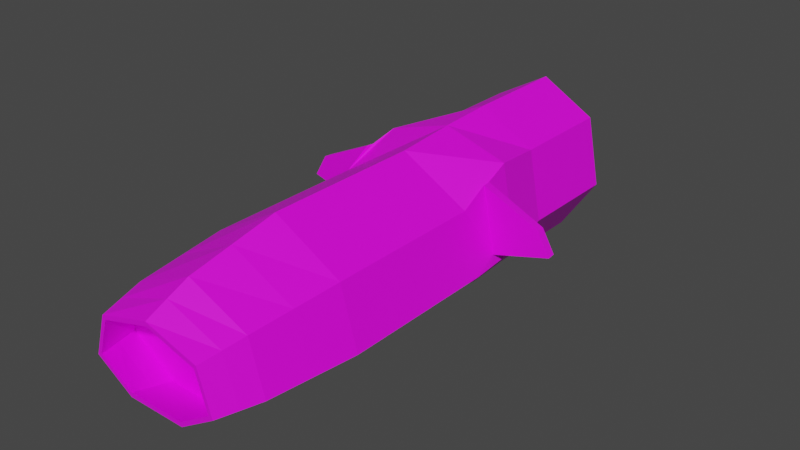 # Source: GlobberGun.blend  (saved by Blender 3.3.6; exported with 4.5.12 LTS)
import bpy
from mathutils import Matrix  # noqa: F401  (used for matrix-valued properties, if any)

bpy.ops.wm.read_factory_settings(use_empty=True)
scene = bpy.context.scene
scene.name = 'Scene'

# ---- collections
col_collection = bpy.data.collections.new('Collection'); scene.collection.children.link(col_collection)

# ---- images (referenced by path relative to the original .blend; pixels are not part of the script)
import os
ASSET_DIR = os.environ.get("B2B_ASSET_DIR", "")  # directory of the original .blend (textures are referenced by path, not embedded)
HERE = os.path.dirname(os.path.abspath(__file__))  # packed textures are extracted next to this script under _unpacked/

def load_image(name, relpath, width, height, colorspace="sRGB"):
    """Load a texture the original file referenced (path relative to the .blend, or extracted next to this script)."""
    p = next((c for c in (os.path.join(HERE, relpath), os.path.join(ASSET_DIR, relpath)) if relpath and os.path.exists(c)), "")
    if p:
        img = bpy.data.images.load(p, check_existing=True)
        img.name = name
    else:  # same state as the original file: an image datablock whose file is absent (Cycles renders it pink)
        img = bpy.data.images.new(name, width, height)
        img.source = "FILE"
        img.filepath = "//" + (relpath or name)
    img.colorspace_settings.name = colorspace
    return img
img_spore_launcher_noskin_png = load_image('spore_launcher_noskin.png', 'spore_launcher_noskin.png', 1024, 1024, 'sRGB')

# ---- materials (node trees are filled in below, after node groups)
mat_material_001 = bpy.data.materials.new('Material.001')
mat_material_001.use_transparent_shadow = False

# ---- material node trees
mat_material_001.use_nodes = True; mat_material_001.node_tree.nodes.clear()
_N = mat_material_001.node_tree.nodes; _L = mat_material_001.node_tree.links
n0 = _N.new('ShaderNodeBsdfPrincipled'); n0.name = 'Principled BSDF'; n0.location = (10, 300)
n0.distribution = 'GGX'
n0.subsurface_method = 'RANDOM_WALK_SKIN'
n0.inputs[3].default_value = 1.45
n0.inputs[27].default_value = (0.0, 0.0, 0.0, 1.0)
n0.inputs[28].default_value = 1.0
n1 = _N.new('ShaderNodeOutputMaterial'); n1.name = 'Material Output'; n1.location = (300, 300)
n2 = _N.new('ShaderNodeTexImage'); n2.name = 'Image Texture'; n2.location = (-280, 280)
n2.image = img_spore_launcher_noskin_png
_L.new(n0.outputs[0], n1.inputs[0])
_L.new(n2.outputs[0], n0.inputs[0])
n1.is_active_output = True

# ---- world
world_world = bpy.data.worlds.new('World'); scene.world = world_world
world_world.use_nodes = True; world_world.node_tree.nodes.clear()
_N = world_world.node_tree.nodes; _L = world_world.node_tree.links
n0 = _N.new('ShaderNodeOutputWorld'); n0.name = 'World Output'; n0.location = (300, 300)
n1 = _N.new('ShaderNodeBackground'); n1.name = 'Background'; n1.location = (10, 300)
n1.inputs[0].default_value = (0.05088, 0.05088, 0.05088, 1.0)
_L.new(n1.outputs[0], n0.inputs[0])
n0.is_active_output = True
world_world.color = (0.05088, 0.05088, 0.05088)
world_world.use_sun_shadow = False
world_world.sun_shadow_jitter_overblur = 0.0

# ---- meshes
me_cylinder = bpy.data.meshes.new('Cylinder')
me_cylinder.from_pydata([(-1.286e-09, 0.7239, 0.3813), (0.6145, 0.4691, 0.4382), (0.0, 0.7474, 0.0315), (0.0, 0.7474, 0.2581), (0.4992, 0.4653, 0.0315), (0.4992, 0.4653, 0.2581), (0.6225, -0.1686, 0.0315), (0.6225, -0.1686, 0.2581), (0.2771, -0.6769, 0.0315), (0.2771, -0.6769, 0.2581), (-0.2771, -0.6769, 0.0315), (-0.2771, -0.6769, 0.2581), (-0.6225, -0.1686, 0.0315), (-0.6225, -0.1686, 0.2581), (-0.4992, 0.4653, 0.0315), (-0.4992, 0.4653, 0.2581), (0.7278, -0.1134, 0.4382), (0.3246, -0.6567, 0.3813), (-0.3246, -0.6567, 0.3813), (-0.7278, -0.1134, 0.4382), (-0.6145, 0.4691, 0.4382), (-3.146e-08, 0.6811, 0.5133), (-0.6185, 0.4728, 0.4565), (-0.7328, -0.1147, 0.4565), (-0.3406, -0.5569, 0.5133), (0.3406, -0.5569, 0.5133), (0.7328, -0.1147, 0.4565), (0.6185, 0.4728, 0.4565), (-3.146e-08, 0.6811, 0.8522), (-0.6138, 0.3342, 0.8522), (-0.7654, -0.2069, 0.8522), (-0.3406, -0.5569, 0.8522), (0.3406, -0.5569, 0.8522), (0.7654, -0.2069, 0.8522), (0.6138, 0.3342, 0.8522), (-3.288e-08, 0.5168, 1.045), (-0.5493, 0.2739, 1.045), (-0.685, -0.1853, 1.045), (-0.3049, -0.4698, 1.045), (0.3049, -0.4698, 1.045), (0.685, -0.1853, 1.045), (0.5493, 0.2739, 1.045), (-3.682e-08, 0.3087, 1.136), (-0.4556, 0.177, 1.136), (-0.5584, -0.1448, 1.136), (-0.258, -0.338, 1.136), (0.258, -0.338, 1.136), (0.5584, -0.1448, 1.136), (0.4556, 0.177, 1.136), (-0.585, 0.5455, 0.3813), (-0.7294, -0.1972, 0.3813), (0.7294, -0.1972, 0.3813), (0.585, 0.5455, 0.3813), (-0.6138, 0.3342, 0.5133), (-0.7654, -0.2069, 0.5133), (0.7654, -0.2069, 0.5133), (0.6138, 0.3342, 0.5133), (-0.6145, 0.4691, 0.4382), (-0.7278, -0.1134, 0.4382), (0.7278, -0.1134, 0.4382), (0.6145, 0.4691, 0.4382), (-0.6185, 0.4728, 0.4565), (-0.7328, -0.1147, 0.4565), (0.7328, -0.1147, 0.4565), (0.6185, 0.4728, 0.4565), (-1.128, 0.2247, 0.434), (-1.242, 0.0243, 0.434), (-1.132, 0.2285, 0.4523), (-1.247, 0.02297, 0.4523), (1.242, 0.0243, 0.434), (1.128, 0.2247, 0.434), (1.247, 0.02297, 0.4523), (1.132, 0.2285, 0.4523), (3.035e-09, 0.4438, -0.0441), (0.2969, 0.276, -0.0441), (0.3703, -0.101, -0.0441), (0.1648, -0.4034, -0.0441), (-0.1648, -0.4034, -0.0441), (-0.3703, -0.101, -0.0441), (-0.2969, 0.276, -0.0441), (-4.257e-09, -0.001878, -0.06211), (-3.631e-08, 0.3474, 1.136), (-0.4796, 0.2087, 1.136), (-0.5981, -0.1621, 1.136), (-0.2662, -0.3755, 1.136), (0.2662, -0.3755, 1.136), (0.5981, -0.1621, 1.136), (0.4796, 0.2087, 1.136), (-3.146e-08, 0.6811, 0.588), (-3.146e-08, 0.6811, 0.6727), (-3.146e-08, 0.6811, 0.7574), (0.6138, 0.3342, 0.7574), (0.6138, 0.3342, 0.6727), (0.6138, 0.3342, 0.588), (0.7654, -0.2069, 0.588), (0.7654, -0.2069, 0.6727), (0.7654, -0.2069, 0.7574), (0.3406, -0.5569, 0.7574), (0.3406, -0.5569, 0.6727), (0.3406, -0.5569, 0.588), (-0.3406, -0.5569, 0.588), (-0.3406, -0.5569, 0.6727), (-0.3406, -0.5569, 0.7574), (-0.7654, -0.2069, 0.7574), (-0.7654, -0.2069, 0.6727), (-0.7654, -0.2069, 0.588), (-0.6138, 0.3342, 0.588), (-0.6138, 0.3342, 0.6727), (-0.6138, 0.3342, 0.7574), (0.3221, -0.5119, 0.9521), (-0.3221, -0.5119, 0.9521), (-0.7238, -0.1957, 0.9521), (-0.5805, 0.3031, 0.9521), (-3.22e-08, 0.5961, 0.9521), (0.5805, 0.3031, 0.9521), (0.7238, -0.1957, 0.9521), (-0.5145, 0.2413, 1.091), (-3.459e-08, 0.4321, 1.091), (0.5145, 0.2413, 1.091), (0.6416, -0.1737, 1.091), (0.2855, -0.4227, 1.091), (-0.2855, -0.4227, 1.091), (-0.6416, -0.1737, 1.091), (0.5025, 0.2255, 1.091), (-3.485e-08, 0.4128, 1.091), (0.6217, -0.165, 1.091), (0.2814, -0.4039, 1.091), (-0.2814, -0.4039, 1.091), (-0.6217, -0.165, 1.091), (-0.5025, 0.2255, 1.091), (0.8613, -0.08027, 0.4554), (0.9898, -0.04586, 0.4544), (1.118, -0.01144, 0.4534), (1.004, 0.2896, 0.4534), (0.8755, 0.3507, 0.4544), (0.747, 0.4117, 0.4554), (0.743, 0.408, 0.4371), (0.8715, 0.3469, 0.4361), (1.0, 0.2858, 0.435), (1.113, -0.01011, 0.435), (0.9848, -0.04452, 0.4361), (0.8563, -0.07894, 0.4371), (-0.8613, -0.08027, 0.4554), (-0.9898, -0.04586, 0.4544), (-1.118, -0.01144, 0.4534), (-1.113, -0.01011, 0.435), (-0.9848, -0.04452, 0.4361), (-0.8563, -0.07894, 0.4371), (-0.743, 0.408, 0.4371), (-0.8715, 0.3469, 0.4361), (-1.0, 0.2858, 0.435), (-1.004, 0.2896, 0.4534), (-0.8755, 0.3507, 0.4544), (-0.747, 0.4117, 0.4554)], [], [(19, 23, 62, 58), (3, 15, 49, 0), (2, 3, 5, 4), (0, 49, 53, 21), (9, 7, 51, 17), (4, 5, 7, 6), (18, 17, 25, 24), (5, 3, 0, 52), (6, 7, 9, 8), (26, 16, 59, 63), (15, 13, 50, 49), (8, 9, 11, 10), (91, 90, 28, 34), (7, 5, 52, 51), (10, 11, 13, 12), (13, 11, 18, 50), (52, 0, 21, 56), (12, 13, 15, 14), (17, 51, 55, 25), (11, 9, 17, 18), (14, 15, 3, 2), (14, 2, 73, 79), (50, 18, 24, 54), (110, 109, 39, 38), (97, 96, 33, 32), (103, 102, 31, 30), (90, 108, 29, 28), (96, 91, 34, 33), (102, 97, 32, 31), (108, 103, 30, 29), (117, 116, 82, 81), (112, 111, 37, 36), (114, 113, 35, 41), (109, 115, 40, 39), (111, 110, 38, 37), (113, 112, 36, 35), (115, 114, 41, 40), (35, 41, 40, 39, 38, 37, 36), (119, 118, 87, 86), (121, 120, 85, 84), (116, 122, 83, 82), (118, 117, 81, 87), (120, 119, 86, 85), (122, 121, 84, 83), (19, 20, 49, 50), (1, 16, 51, 52), (22, 23, 54, 53), (26, 27, 56, 55), (27, 1, 52, 56), (23, 19, 50, 54), (20, 22, 53, 49), (16, 26, 55, 51), (133, 132, 71, 72), (145, 144, 68, 66), (27, 26, 63, 64), (16, 1, 60, 59), (22, 20, 57, 61), (1, 27, 64, 60), (23, 22, 61, 62), (20, 19, 58, 57), (65, 66, 68, 67), (151, 150, 65, 67), (144, 151, 67, 68), (150, 145, 66, 65), (69, 70, 72, 71), (139, 138, 70, 69), (138, 133, 72, 70), (132, 139, 69, 71), (79, 73, 80), (4, 6, 75, 74), (12, 14, 79, 78), (6, 8, 76, 75), (8, 10, 77, 76), (10, 12, 78, 77), (2, 4, 74, 73), (77, 78, 80), (75, 76, 80), (73, 74, 80), (78, 79, 80), (76, 77, 80), (74, 75, 80), (124, 35, 41, 123), (43, 42, 81, 82), (44, 43, 82, 83), (45, 44, 83, 84), (46, 45, 84, 85), (47, 46, 85, 86), (48, 47, 86, 87), (42, 48, 87, 81), (125, 47, 48, 123), (126, 46, 47, 125), (127, 45, 46, 126), (128, 44, 45, 127), (129, 43, 44, 128), (124, 42, 43, 129), (53, 54, 105, 106), (106, 105, 104, 107), (107, 104, 103, 108), (24, 25, 99, 100), (100, 99, 98, 101), (101, 98, 97, 102), (55, 56, 93, 94), (94, 93, 92, 95), (95, 92, 91, 96), (21, 53, 106, 88), (88, 106, 107, 89), (89, 107, 108, 90), (54, 24, 100, 105), (105, 100, 101, 104), (104, 101, 102, 103), (25, 55, 94, 99), (99, 94, 95, 98), (98, 95, 96, 97), (56, 21, 88, 93), (93, 88, 89, 92), (92, 89, 90, 91), (33, 34, 114, 115), (28, 29, 112, 113), (30, 31, 110, 111), (32, 33, 115, 109), (34, 28, 113, 114), (29, 30, 111, 112), (31, 32, 109, 110), (37, 38, 121, 122), (39, 40, 119, 120), (41, 35, 117, 118), (36, 37, 122, 116), (38, 39, 120, 121), (40, 41, 118, 119), (35, 36, 116, 117), (35, 124, 129, 36), (36, 129, 128, 37), (37, 128, 127, 38), (38, 127, 126, 39), (39, 126, 125, 40), (40, 125, 123, 41), (42, 124, 123, 48), (63, 59, 141, 130), (130, 141, 140, 131), (131, 140, 139, 132), (60, 64, 135, 136), (136, 135, 134, 137), (137, 134, 133, 138), (59, 60, 136, 141), (141, 136, 137, 140), (140, 137, 138, 139), (64, 63, 130, 135), (135, 130, 131, 134), (134, 131, 132, 133), (57, 58, 147, 148), (148, 147, 146, 149), (149, 146, 145, 150), (62, 61, 153, 142), (142, 153, 152, 143), (143, 152, 151, 144), (61, 57, 148, 153), (153, 148, 149, 152), (152, 149, 150, 151), (58, 62, 142, 147), (147, 142, 143, 146), (146, 143, 144, 145)])
_uv = me_cylinder.uv_layers.new(name='UVMap')
_uv.uv.foreach_set('vector', [0.3112, 0.7832, 0.3126, 0.8104, 0.2871, 0.8353, 0.3067, 0.8181, 0.5038, 0.9949, 0.6279, 0.8829, 0.6051, 0.8426, 0.4612, 0.9962, 0.5599, 0.9936, 0.5038, 0.9949, 0.6273, 0.885, 0.6471, 0.9322, 0.4612, 0.9962, 0.6051, 0.8426, 0.5084, 0.7766, 0.3988, 0.9975, 0.8226, 0.806, 0.6464, 0.6032, 0.5327, 0.5636, 0.7799, 0.8121, 0.8426, 0.5486, 0.7167, 0.4849, 0.6464, 0.6032, 0.752, 0.6343, 0.4159, 0.7674, 0.4171, 0.9183, 0.3673, 0.9414, 0.3662, 0.7438, 0.6273, 0.885, 0.5038, 0.9949, 0.4612, 0.9962, 0.6074, 0.8461, 0.752, 0.6343, 0.6464, 0.6032, 0.8226, 0.806, 0.8652, 0.7805, 0.3154, 0.1876, 0.3149, 0.1949, 0.3099, 0.1808, 0.2977, 0.1693, 0.7439, 0.4956, 0.6548, 0.6065, 0.5392, 0.5686, 0.6248, 0.435, 0.5048, 0.8847, 0.4473, 0.9, 0.4466, 0.7859, 0.505, 0.8011, 0.3024, 0.7641, 0.2725, 0.9987, 0.1961, 0.9996, 0.2008, 0.8259, 0.6464, 0.6032, 0.7167, 0.4849, 0.6128, 0.4531, 0.5327, 0.5636, 0.8726, 0.7789, 0.8295, 0.8047, 0.6548, 0.6065, 0.7599, 0.6362, 0.6548, 0.6065, 0.8295, 0.8047, 0.7859, 0.8111, 0.5392, 0.5686, 0.6074, 0.8461, 0.4612, 0.9962, 0.3988, 0.9975, 0.5099, 0.7722, 0.7599, 0.6362, 0.6548, 0.6065, 0.7439, 0.4956, 0.8361, 0.5339, 0.7799, 0.8121, 0.5327, 0.5636, 0.4378, 0.5696, 0.7235, 0.8273, 0.4466, 0.7859, 0.4473, 0.9, 0.4171, 0.9183, 0.4159, 0.7674, 0.6497, 0.9329, 0.6279, 0.8829, 0.5038, 0.9949, 0.5599, 0.9936, 0.6497, 0.9329, 0.5599, 0.9936, 0.629, 0.99, 0.6616, 0.9541, 0.5392, 0.5686, 0.7859, 0.8111, 0.7282, 0.826, 0.4342, 0.5748, 0.114, 0.7073, 0.1165, 0.979, 0.03418, 0.9897, 0.03062, 0.6978, 0.6595, 0.8885, 0.3651, 0.6393, 0.3268, 0.6628, 0.6309, 0.919, 0.3628, 0.6424, 0.6625, 0.8862, 0.6338, 0.9165, 0.3242, 0.6657, 0.2725, 0.9987, 0.3023, 0.7635, 0.2009, 0.8316, 0.1961, 0.9996, 0.3651, 0.6393, 0.2097, 0.417, 0.1491, 0.428, 0.3268, 0.6628, 0.247, 0.724, 0.2485, 0.961, 0.1909, 0.9694, 0.1891, 0.7161, 0.2122, 0.4139, 0.3628, 0.6424, 0.3242, 0.6657, 0.1488, 0.4252, 0.751, 0.6735, 0.7831, 0.5187, 0.7931, 0.5303, 0.7692, 0.6735, 0.08683, 0.4501, 0.2761, 0.6928, 0.2214, 0.7195, 0.02999, 0.4751, 0.1528, 0.8656, 0.1508, 1.0, 0.127, 1.0, 0.131, 0.8683, 0.5961, 0.9592, 0.2794, 0.6898, 0.2255, 0.716, 0.5576, 1.004, 0.2761, 0.6928, 0.5995, 0.9569, 0.5621, 1.002, 0.2214, 0.7195, 0.1508, 1.0, 0.1511, 0.8645, 0.1274, 0.8693, 0.127, 1.0, 0.2794, 0.6898, 0.09023, 0.4524, 0.0361, 0.4769, 0.2255, 0.716, 0.9724, 0.2018, 0.9513, 0.2636, 0.9105, 0.2671, 0.8847, 0.2108, 0.8841, 0.1342, 0.909, 0.09488, 0.9501, 0.1256, 0.6507, 0.4096, 0.7232, 0.4042, 0.7296, 0.4203, 0.6452, 0.4277, 0.6187, 0.1648, 0.601, 0.3241, 0.586, 0.3294, 0.6059, 0.1487, 0.7675, 0.1727, 0.6978, 0.1168, 0.6974, 0.09391, 0.7784, 0.1627, 0.7831, 0.8283, 0.751, 0.6735, 0.7692, 0.6735, 0.7931, 0.8167, 0.601, 0.3241, 0.6507, 0.4096, 0.6452, 0.4277, 0.586, 0.3294, 0.6978, 0.1168, 0.6187, 0.1648, 0.6059, 0.1487, 0.6974, 0.09391, 0.4635, 0.5045, 0.494, 0.4305, 0.6248, 0.435, 0.5392, 0.5686, 0.4916, 0.443, 0.4379, 0.4932, 0.5327, 0.5636, 0.6128, 0.4531, 0.4613, 0.4056, 0.4125, 0.4903, 0.4342, 0.5748, 0.3932, 0.4069, 0.4241, 0.4893, 0.4347, 0.4084, 0.3808, 0.4102, 0.4378, 0.5696, 0.2749, 0.1787, 0.2817, 0.2119, 0.2526, 0.2711, 0.2102, 0.1647, 0.4125, 0.4903, 0.4635, 0.5045, 0.5392, 0.5686, 0.4342, 0.5748, 0.27, 0.7804, 0.2632, 0.8005, 0.1986, 0.8129, 0.2495, 0.7121, 0.4379, 0.4932, 0.4241, 0.4893, 0.4378, 0.5696, 0.5327, 0.5636, 0.8366, 0.7768, 0.6519, 0.7573, 0.574, 0.7933, 0.8227, 0.8188, 0.8502, 0.8595, 0.7141, 0.7681, 0.6963, 0.84, 0.7953, 0.8792, 0.2749, 0.1787, 0.3154, 0.1876, 0.2977, 0.1693, 0.2977, 0.1659, 0.3149, 0.1949, 0.2817, 0.2119, 0.282, 0.1801, 0.3099, 0.1808, 0.2632, 0.8005, 0.27, 0.7804, 0.2784, 0.7947, 0.2843, 0.8032, 0.2817, 0.2119, 0.2749, 0.1787, 0.2977, 0.1659, 0.282, 0.1801, 0.3126, 0.8104, 0.2632, 0.8005, 0.2843, 0.8032, 0.2871, 0.8353, 0.27, 0.7804, 0.3112, 0.7832, 0.3067, 0.8181, 0.2784, 0.7947, 0.7333, 0.6467, 0.7953, 0.8792, 0.6963, 0.84, 0.8882, 0.8305, 0.8582, 0.7421, 0.7269, 0.5815, 0.7333, 0.6467, 0.8882, 0.8305, 0.7141, 0.7681, 0.8582, 0.7421, 0.8882, 0.8305, 0.6963, 0.84, 0.7269, 0.5815, 0.8502, 0.8595, 0.7953, 0.8792, 0.7333, 0.6467, 0.698, 0.8597, 0.7315, 0.6796, 0.8227, 0.8188, 0.574, 0.7933, 0.7776, 0.8444, 0.7406, 0.6193, 0.7315, 0.6796, 0.698, 0.8597, 0.7406, 0.6193, 0.8366, 0.7768, 0.8227, 0.8188, 0.7315, 0.6796, 0.6519, 0.7573, 0.7776, 0.8444, 0.698, 0.8597, 0.574, 0.7933, 0.6616, 0.9541, 0.629, 0.99, 0.6857, 0.9896, 0.8426, 0.5486, 0.752, 0.6343, 0.8673, 0.6628, 0.9354, 0.6162, 0.7599, 0.6362, 0.8361, 0.5339, 0.9468, 0.6189, 0.8764, 0.6637, 0.752, 0.6343, 0.8652, 0.7805, 0.9146, 0.7415, 0.8673, 0.6628, 0.5048, 0.8847, 0.505, 0.8011, 0.5847, 0.8172, 0.5848, 0.8683, 0.8726, 0.7789, 0.7599, 0.6362, 0.8764, 0.6637, 0.9222, 0.7405, 0.5599, 0.9936, 0.6471, 0.9322, 0.6598, 0.9568, 0.629, 0.99, 0.9222, 0.7405, 0.8764, 0.6637, 0.9973, 0.6894, 0.8673, 0.6628, 0.9146, 0.7415, 0.9886, 0.6898, 0.629, 0.99, 0.6598, 0.9568, 0.6857, 0.9896, 0.8764, 0.6637, 0.9468, 0.6189, 0.9973, 0.6894, 0.5848, 0.8683, 0.5847, 0.8172, 0.6952, 0.8427, 0.9354, 0.6162, 0.8673, 0.6628, 0.9886, 0.6898, 0.7984, 0.3109, 0.8199, 0.3207, 0.7504, 0.476, 0.7404, 0.4516, 0.785, 0.154, 0.7765, 0.3009, 0.7702, 0.2982, 0.7784, 0.1627, 0.6995, 0.07606, 0.785, 0.154, 0.7784, 0.1627, 0.6974, 0.09391, 0.5991, 0.1388, 0.6995, 0.07606, 0.6974, 0.09391, 0.6059, 0.1487, 0.579, 0.3338, 0.5991, 0.1388, 0.6059, 0.1487, 0.586, 0.3294, 0.6426, 0.4435, 0.579, 0.3338, 0.586, 0.3294, 0.6452, 0.4277, 0.7322, 0.4318, 0.6426, 0.4435, 0.6452, 0.4277, 0.7296, 0.4203, 0.7765, 0.3009, 0.7322, 0.4318, 0.7296, 0.4203, 0.7702, 0.2982, 0.6352, 0.4752, 0.6426, 0.4435, 0.7322, 0.4318, 0.7404, 0.4516, 0.5613, 0.3423, 0.579, 0.3338, 0.6426, 0.4435, 0.6352, 0.4752, 0.5829, 0.1179, 0.5991, 0.1388, 0.579, 0.3338, 0.5613, 0.3423, 0.7012, 0.03794, 0.6995, 0.07606, 0.5991, 0.1388, 0.5829, 0.1179, 0.8001, 0.1382, 0.785, 0.154, 0.6995, 0.07606, 0.7012, 0.03794, 0.7984, 0.3109, 0.7765, 0.3009, 0.785, 0.154, 0.798, 0.1469, 0.3932, 0.4069, 0.4342, 0.5748, 0.4178, 0.5974, 0.3345, 0.4046, 0.3345, 0.4046, 0.4178, 0.5974, 0.3924, 0.6203, 0.2725, 0.4072, 0.2725, 0.4072, 0.3924, 0.6203, 0.3628, 0.6424, 0.2122, 0.4139, 0.3662, 0.7438, 0.3673, 0.9414, 0.3359, 0.9473, 0.3348, 0.7376, 0.3348, 0.7376, 0.3359, 0.9473, 0.2944, 0.9541, 0.2931, 0.7308, 0.2931, 0.7308, 0.2944, 0.9541, 0.2485, 0.961, 0.247, 0.724, 0.4378, 0.5696, 0.3808, 0.4102, 0.3256, 0.4079, 0.4205, 0.5932, 0.4205, 0.5932, 0.3256, 0.4079, 0.267, 0.4104, 0.3947, 0.6168, 0.3947, 0.6168, 0.267, 0.4104, 0.2097, 0.417, 0.3651, 0.6393, 0.3988, 0.9975, 0.5084, 0.7766, 0.4482, 0.7676, 0.3647, 0.998, 0.3647, 0.998, 0.4482, 0.7676, 0.3792, 0.7671, 0.322, 0.9984, 0.322, 0.9984, 0.3792, 0.7671, 0.3023, 0.7635, 0.2725, 0.9987, 0.4342, 0.5748, 0.7282, 0.826, 0.709, 0.8412, 0.4178, 0.5974, 0.4178, 0.5974, 0.709, 0.8412, 0.6863, 0.8623, 0.3924, 0.6203, 0.3924, 0.6203, 0.6863, 0.8623, 0.6625, 0.8862, 0.3628, 0.6424, 0.7235, 0.8273, 0.4378, 0.5696, 0.4205, 0.5932, 0.7051, 0.8429, 0.7051, 0.8429, 0.4205, 0.5932, 0.3947, 0.6168, 0.6829, 0.8644, 0.6829, 0.8644, 0.3947, 0.6168, 0.3651, 0.6393, 0.6595, 0.8885, 0.5099, 0.7722, 0.3988, 0.9975, 0.3647, 0.998, 0.4482, 0.7684, 0.4482, 0.7684, 0.3647, 0.998, 0.322, 0.9984, 0.3808, 0.7655, 0.3808, 0.7655, 0.322, 0.9984, 0.2725, 0.9987, 0.3024, 0.7641, 0.3268, 0.6628, 0.1491, 0.428, 0.09023, 0.4524, 0.2794, 0.6898, 0.1961, 0.9996, 0.2009, 0.8316, 0.1511, 0.8645, 0.1508, 1.0, 0.3242, 0.6657, 0.6338, 0.9165, 0.5995, 0.9569, 0.2761, 0.6928, 0.6309, 0.919, 0.3268, 0.6628, 0.2794, 0.6898, 0.5961, 0.9592, 0.2008, 0.8259, 0.1961, 0.9996, 0.1508, 1.0, 0.1528, 0.8656, 0.1488, 0.4252, 0.3242, 0.6657, 0.2761, 0.6928, 0.08683, 0.4501, 0.1891, 0.7161, 0.1909, 0.9694, 0.1165, 0.979, 0.114, 0.7073, 0.6971, 0.139, 0.6304, 0.1778, 0.6187, 0.1648, 0.6978, 0.1168, 0.6128, 0.32, 0.6552, 0.391, 0.6507, 0.4096, 0.601, 0.3241, 0.7732, 0.84, 0.7328, 0.6735, 0.751, 0.6735, 0.7831, 0.8283, 0.7596, 0.1795, 0.6971, 0.139, 0.6978, 0.1168, 0.7675, 0.1727, 0.6304, 0.1778, 0.6128, 0.32, 0.601, 0.3241, 0.6187, 0.1648, 0.6552, 0.391, 0.7184, 0.3926, 0.7232, 0.4042, 0.6507, 0.4096, 0.7328, 0.6735, 0.7732, 0.507, 0.7831, 0.5187, 0.751, 0.6735, 0.8199, 0.3207, 0.7984, 0.3109, 0.798, 0.1469, 0.8129, 0.1386, 0.8199, 0.1182, 0.8001, 0.1382, 0.7012, 0.03794, 0.7031, 0.0, 0.7031, 0.0, 0.7012, 0.03794, 0.5829, 0.1179, 0.5634, 0.0907, 0.5634, 0.0907, 0.5829, 0.1179, 0.5613, 0.3423, 0.5383, 0.3541, 0.5383, 0.3541, 0.5613, 0.3423, 0.6352, 0.4752, 0.628, 0.507, 0.628, 0.507, 0.6352, 0.4752, 0.7404, 0.4516, 0.7504, 0.476, 0.7765, 0.3009, 0.7984, 0.3109, 0.7404, 0.4516, 0.7322, 0.4318, 0.8855, 0.6491, 1.016, 0.7986, 0.9366, 0.8138, 0.8076, 0.6851, 0.8076, 0.6851, 0.9366, 0.8138, 0.8571, 0.8291, 0.7297, 0.7212, 0.7297, 0.7212, 0.8571, 0.8291, 0.7776, 0.8444, 0.6519, 0.7573, 0.768, 0.4386, 0.8784, 0.6508, 0.8645, 0.6928, 0.7589, 0.4989, 0.7589, 0.4989, 0.8645, 0.6928, 0.8505, 0.7348, 0.7497, 0.5591, 0.7497, 0.5591, 0.8505, 0.7348, 0.8366, 0.7768, 0.7406, 0.6193, 1.016, 0.7986, 0.768, 0.4386, 0.7589, 0.4989, 0.9366, 0.8138, 0.9366, 0.8138, 0.7589, 0.4989, 0.7497, 0.5591, 0.8571, 0.8291, 0.8571, 0.8291, 0.7497, 0.5591, 0.7406, 0.6193, 0.7776, 0.8444, 0.8784, 0.6508, 0.8855, 0.6491, 0.8076, 0.6851, 0.8645, 0.6928, 0.8645, 0.6928, 0.8076, 0.6851, 0.7297, 0.7212, 0.8505, 0.7348, 0.8505, 0.7348, 0.7297, 0.7212, 0.6519, 0.7573, 0.8366, 0.7768, 0.7077, 0.3859, 1.015, 0.8005, 0.9601, 0.8201, 0.7141, 0.4511, 0.7141, 0.4511, 0.9601, 0.8201, 0.9051, 0.8398, 0.7205, 0.5163, 0.7205, 0.5163, 0.9051, 0.8398, 0.8502, 0.8595, 0.7269, 0.5815, 0.7676, 0.5523, 0.7681, 0.4767, 0.7982, 0.5652, 0.7498, 0.6242, 0.7498, 0.6242, 0.7982, 0.5652, 0.8282, 0.6536, 0.7319, 0.6962, 0.7319, 0.6962, 0.8282, 0.6536, 0.8582, 0.7421, 0.7141, 0.7681, 0.7681, 0.4767, 0.7077, 0.3859, 0.7141, 0.4511, 0.7982, 0.5652, 0.7982, 0.5652, 0.7141, 0.4511, 0.7205, 0.5163, 0.8282, 0.6536, 0.8282, 0.6536, 0.7205, 0.5163, 0.7269, 0.5815, 0.8582, 0.7421, 1.015, 0.8005, 0.7676, 0.5523, 0.7498, 0.6242, 0.9601, 0.8201, 0.9601, 0.8201, 0.7498, 0.6242, 0.7319, 0.6962, 0.9051, 0.8398, 0.9051, 0.8398, 0.7319, 0.6962, 0.7141, 0.7681, 0.8502, 0.8595])
_ca = me_cylinder.color_attributes.new('Col', 'BYTE_COLOR', 'CORNER')
_ca.data.foreach_set('color', [1.0, 1.0, 1.0, 1.0, 1.0, 1.0, 1.0, 1.0, 1.0, 1.0, 1.0, 1.0, 1.0, 1.0, 1.0, 1.0, 1.0, 1.0, 1.0, 1.0, 1.0, 1.0, 1.0, 1.0, 1.0, 1.0, 1.0, 1.0, 1.0, 1.0, 1.0, 1.0, 1.0, 1.0, 1.0, 1.0, 1.0, 1.0, 1.0, 1.0, 1.0, 1.0, 1.0, 1.0, 1.0, 1.0, 1.0, 1.0, 1.0, 1.0, 1.0, 1.0, 1.0, 1.0, 1.0, 1.0, 1.0, 1.0, 1.0, 1.0, 1.0, 1.0, 1.0, 1.0, 1.0, 1.0, 1.0, 1.0, 1.0, 1.0, 1.0, 1.0, 1.0, 1.0, 1.0, 1.0, 1.0, 1.0, 1.0, 1.0, 1.0, 1.0, 1.0, 1.0, 1.0, 1.0, 1.0, 1.0, 1.0, 1.0, 1.0, 1.0, 1.0, 1.0, 1.0, 1.0, 1.0, 1.0, 1.0, 1.0, 1.0, 1.0, 1.0, 1.0, 1.0, 1.0, 1.0, 1.0, 1.0, 1.0, 1.0, 1.0, 1.0, 1.0, 1.0, 1.0, 1.0, 1.0, 1.0, 1.0, 1.0, 1.0, 1.0, 1.0, 1.0, 1.0, 1.0, 1.0, 1.0, 1.0, 1.0, 1.0, 1.0, 1.0, 1.0, 1.0, 1.0, 1.0, 1.0, 1.0, 1.0, 1.0, 1.0, 1.0, 1.0, 1.0, 1.0, 1.0, 1.0, 1.0, 1.0, 1.0, 1.0, 1.0, 1.0, 1.0, 1.0, 1.0, 1.0, 1.0, 1.0, 1.0, 1.0, 1.0, 1.0, 1.0, 1.0, 1.0, 1.0, 1.0, 1.0, 1.0, 1.0, 1.0, 1.0, 1.0, 1.0, 1.0, 1.0, 1.0, 1.0, 1.0, 1.0, 1.0, 1.0, 1.0, 1.0, 1.0, 1.0, 1.0, 1.0, 1.0, 1.0, 1.0, 1.0, 1.0, 1.0, 1.0, 1.0, 1.0, 1.0, 1.0, 1.0, 1.0, 1.0, 1.0, 1.0, 1.0, 1.0, 1.0, 1.0, 1.0, 1.0, 1.0, 1.0, 1.0, 1.0, 1.0, 1.0, 1.0, 1.0, 1.0, 1.0, 1.0, 1.0, 1.0, 1.0, 1.0, 1.0, 1.0, 1.0, 1.0, 1.0, 1.0, 1.0, 1.0, 1.0, 1.0, 1.0, 1.0, 1.0, 1.0, 1.0, 1.0, 1.0, 1.0, 1.0, 1.0, 1.0, 1.0, 1.0, 1.0, 1.0, 1.0, 1.0, 1.0, 1.0, 1.0, 1.0, 1.0, 1.0, 1.0, 1.0, 1.0, 1.0, 1.0, 1.0, 1.0, 1.0, 1.0, 1.0, 1.0, 1.0, 1.0, 1.0, 1.0, 1.0, 1.0, 1.0, 1.0, 1.0, 1.0, 1.0, 1.0, 1.0, 1.0, 1.0, 1.0, 1.0, 1.0, 1.0, 1.0, 1.0, 1.0, 1.0, 1.0, 1.0, 1.0, 1.0, 1.0, 1.0, 1.0, 1.0, 1.0, 1.0, 1.0, 1.0, 1.0, 1.0, 1.0, 1.0, 1.0, 1.0, 1.0, 1.0, 1.0, 1.0, 1.0, 1.0, 1.0, 1.0, 1.0, 1.0, 1.0, 1.0, 1.0, 1.0, 1.0, 1.0, 1.0, 1.0, 1.0, 1.0, 1.0, 1.0, 1.0, 1.0, 1.0, 1.0, 1.0, 1.0, 1.0, 1.0, 1.0, 1.0, 1.0, 1.0, 1.0, 1.0, 1.0, 1.0, 1.0, 1.0, 1.0, 1.0, 1.0, 1.0, 1.0, 1.0, 1.0, 1.0, 1.0, 1.0, 1.0, 1.0, 1.0, 1.0, 1.0, 1.0, 1.0, 1.0, 1.0, 1.0, 1.0, 1.0, 1.0, 1.0, 1.0, 1.0, 1.0, 1.0, 1.0, 1.0, 1.0, 1.0, 1.0, 1.0, 1.0, 1.0, 1.0, 1.0, 1.0, 1.0, 1.0, 1.0, 1.0, 1.0, 1.0, 1.0, 1.0, 1.0, 1.0, 1.0, 1.0, 1.0, 1.0, 1.0, 1.0, 1.0, 1.0, 1.0, 1.0, 1.0, 1.0, 1.0, 1.0, 1.0, 1.0, 1.0, 1.0, 1.0, 1.0, 1.0, 1.0, 1.0, 1.0, 1.0, 1.0, 1.0, 1.0, 1.0, 1.0, 1.0, 1.0, 1.0, 1.0, 1.0, 1.0, 1.0, 1.0, 1.0, 1.0, 1.0, 1.0, 1.0, 1.0, 1.0, 1.0, 1.0, 1.0, 1.0, 1.0, 1.0, 1.0, 1.0, 1.0, 1.0, 1.0, 1.0, 1.0, 1.0, 1.0, 1.0, 1.0, 1.0, 1.0, 1.0, 1.0, 1.0, 1.0, 1.0, 1.0, 1.0, 1.0, 1.0, 1.0, 1.0, 1.0, 1.0, 1.0, 1.0, 1.0, 1.0, 1.0, 1.0, 1.0, 1.0, 1.0, 1.0, 1.0, 1.0, 1.0, 1.0, 1.0, 1.0, 1.0, 1.0, 1.0, 1.0, 1.0, 1.0, 1.0, 1.0, 1.0, 1.0, 1.0, 1.0, 1.0, 1.0, 1.0, 1.0, 1.0, 1.0, 1.0, 1.0, 1.0, 1.0, 1.0, 1.0, 1.0, 1.0, 1.0, 1.0, 1.0, 1.0, 1.0, 1.0, 1.0, 1.0, 1.0, 1.0, 1.0, 1.0, 1.0, 1.0, 1.0, 1.0, 1.0, 1.0, 1.0, 1.0, 1.0, 1.0, 1.0, 1.0, 1.0, 1.0, 1.0, 1.0, 1.0, 1.0, 1.0, 1.0, 1.0, 1.0, 1.0, 1.0, 1.0, 1.0, 1.0, 1.0, 1.0, 1.0, 1.0, 1.0, 1.0, 1.0, 1.0, 1.0, 1.0, 1.0, 1.0, 1.0, 1.0, 1.0, 1.0, 1.0, 1.0, 1.0, 1.0, 1.0, 1.0, 1.0, 1.0, 1.0, 1.0, 1.0, 1.0, 1.0, 1.0, 1.0, 1.0, 1.0, 1.0, 1.0, 1.0, 1.0, 1.0, 1.0, 1.0, 1.0, 1.0, 1.0, 1.0, 1.0, 1.0, 1.0, 1.0, 1.0, 1.0, 1.0, 1.0, 1.0, 1.0, 1.0, 1.0, 1.0, 1.0, 1.0, 1.0, 1.0, 1.0, 1.0, 1.0, 1.0, 1.0, 1.0, 1.0, 1.0, 1.0, 1.0, 1.0, 1.0, 1.0, 1.0, 1.0, 1.0, 1.0, 1.0, 1.0, 1.0, 1.0, 1.0, 1.0, 1.0, 1.0, 1.0, 1.0, 1.0, 1.0, 1.0, 1.0, 1.0, 1.0, 1.0, 1.0, 1.0, 1.0, 1.0, 1.0, 1.0, 1.0, 1.0, 1.0, 1.0, 1.0, 1.0, 1.0, 1.0, 1.0, 1.0, 1.0, 1.0, 1.0, 1.0, 1.0, 1.0, 1.0, 1.0, 1.0, 1.0, 1.0, 1.0, 1.0, 1.0, 1.0, 1.0, 1.0, 1.0, 1.0, 1.0, 1.0, 1.0, 1.0, 1.0, 1.0, 1.0, 1.0, 1.0, 1.0, 1.0, 1.0, 1.0, 1.0, 1.0, 1.0, 1.0, 1.0, 1.0, 1.0, 1.0, 1.0, 1.0, 1.0, 1.0, 1.0, 1.0, 1.0, 1.0, 1.0, 1.0, 1.0, 1.0, 1.0, 1.0, 1.0, 1.0, 1.0, 1.0, 1.0, 1.0, 1.0, 1.0, 1.0, 1.0, 1.0, 1.0, 1.0, 1.0, 1.0, 1.0, 1.0, 1.0, 1.0, 1.0, 1.0, 1.0, 1.0, 1.0, 1.0, 1.0, 1.0, 1.0, 1.0, 1.0, 1.0, 1.0, 1.0, 1.0, 1.0, 1.0, 1.0, 1.0, 1.0, 1.0, 1.0, 1.0, 1.0, 1.0, 1.0, 1.0, 1.0, 1.0, 1.0, 1.0, 1.0, 1.0, 1.0, 1.0, 1.0, 1.0, 1.0, 1.0, 1.0, 1.0, 1.0, 1.0, 1.0, 1.0, 1.0, 1.0, 1.0, 1.0, 1.0, 1.0, 1.0, 1.0, 1.0, 1.0, 1.0, 1.0, 1.0, 1.0, 1.0, 1.0, 1.0, 1.0, 1.0, 1.0, 1.0, 1.0, 1.0, 1.0, 1.0, 1.0, 1.0, 1.0, 1.0, 1.0, 1.0, 1.0, 1.0, 1.0, 1.0, 1.0, 1.0, 1.0, 1.0, 1.0, 1.0, 1.0, 1.0, 1.0, 1.0, 1.0, 1.0, 1.0, 1.0, 1.0, 1.0, 1.0, 1.0, 1.0, 1.0, 1.0, 1.0, 1.0, 1.0, 1.0, 1.0, 1.0, 1.0, 1.0, 1.0, 1.0, 1.0, 1.0, 1.0, 1.0, 1.0, 1.0, 1.0, 1.0, 1.0, 1.0, 1.0, 1.0, 1.0, 1.0, 1.0, 1.0, 1.0, 1.0, 1.0, 1.0, 1.0, 1.0, 1.0, 1.0, 1.0, 1.0, 1.0, 1.0, 1.0, 1.0, 1.0, 1.0, 1.0, 1.0, 1.0, 1.0, 1.0, 1.0, 1.0, 1.0, 1.0, 1.0, 1.0, 1.0, 1.0, 1.0, 1.0, 1.0, 1.0, 1.0, 1.0, 1.0, 1.0, 1.0, 1.0, 1.0, 1.0, 1.0, 1.0, 1.0, 1.0, 1.0, 1.0, 1.0, 1.0, 1.0, 1.0, 1.0, 1.0, 1.0, 1.0, 1.0, 1.0, 1.0, 1.0, 1.0, 1.0, 1.0, 1.0, 1.0, 1.0, 1.0, 1.0, 1.0, 1.0, 1.0, 1.0, 1.0, 1.0, 1.0, 1.0, 1.0, 1.0, 1.0, 1.0, 1.0, 1.0, 1.0, 1.0, 1.0, 1.0, 1.0, 1.0, 1.0, 1.0, 1.0, 1.0, 1.0, 1.0, 1.0, 1.0, 1.0, 1.0, 1.0, 1.0, 1.0, 1.0, 1.0, 1.0, 1.0, 1.0, 1.0, 1.0, 1.0, 1.0, 1.0, 1.0, 1.0, 1.0, 1.0, 1.0, 1.0, 1.0, 1.0, 1.0, 1.0, 1.0, 1.0, 1.0, 1.0, 1.0, 1.0, 1.0, 1.0, 1.0, 1.0, 1.0, 1.0, 1.0, 1.0, 1.0, 1.0, 1.0, 1.0, 1.0, 1.0, 1.0, 1.0, 1.0, 1.0, 1.0, 1.0, 1.0, 1.0, 1.0, 1.0, 1.0, 1.0, 1.0, 1.0, 1.0, 1.0, 1.0, 1.0, 1.0, 1.0, 1.0, 1.0, 1.0, 1.0, 1.0, 1.0, 1.0, 1.0, 1.0, 1.0, 1.0, 1.0, 1.0, 1.0, 1.0, 1.0, 1.0, 1.0, 1.0, 1.0, 1.0, 1.0, 1.0, 1.0, 1.0, 1.0, 1.0, 1.0, 1.0, 1.0, 1.0, 1.0, 1.0, 1.0, 1.0, 1.0, 1.0, 1.0, 1.0, 1.0, 1.0, 1.0, 1.0, 1.0, 1.0, 1.0, 1.0, 1.0, 1.0, 1.0, 1.0, 1.0, 1.0, 1.0, 1.0, 1.0, 1.0, 1.0, 1.0, 1.0, 1.0, 1.0, 1.0, 1.0, 1.0, 1.0, 1.0, 1.0, 1.0, 1.0, 1.0, 1.0, 1.0, 1.0, 1.0, 1.0, 1.0, 1.0, 1.0, 1.0, 1.0, 1.0, 1.0, 1.0, 1.0, 1.0, 1.0, 1.0, 1.0, 1.0, 1.0, 1.0, 1.0, 1.0, 1.0, 1.0, 1.0, 1.0, 1.0, 1.0, 1.0, 1.0, 1.0, 1.0, 1.0, 1.0, 1.0, 1.0, 1.0, 1.0, 1.0, 1.0, 1.0, 1.0, 1.0, 1.0, 1.0, 1.0, 1.0, 1.0, 1.0, 1.0, 1.0, 1.0, 1.0, 1.0, 1.0, 1.0, 1.0, 1.0, 1.0, 1.0, 1.0, 1.0, 1.0, 1.0, 1.0, 1.0, 1.0, 1.0, 1.0, 1.0, 1.0, 1.0, 1.0, 1.0, 1.0, 1.0, 1.0, 1.0, 1.0, 1.0, 1.0, 1.0, 1.0, 1.0, 1.0, 1.0, 1.0, 1.0, 1.0, 1.0, 1.0, 1.0, 1.0, 1.0, 1.0, 1.0, 1.0, 1.0, 1.0, 1.0, 1.0, 1.0, 1.0, 1.0, 1.0, 1.0, 1.0, 1.0, 1.0, 1.0, 1.0, 1.0, 1.0, 1.0, 1.0, 1.0, 1.0, 1.0, 1.0, 1.0, 1.0, 1.0, 1.0, 1.0, 1.0, 1.0, 1.0, 1.0, 1.0, 1.0, 1.0, 1.0, 1.0, 1.0, 1.0, 1.0, 1.0, 1.0, 1.0, 1.0, 1.0, 1.0, 1.0, 1.0, 1.0, 1.0, 1.0, 1.0, 1.0, 1.0, 1.0, 1.0, 1.0, 1.0, 1.0, 1.0, 1.0, 1.0, 1.0, 1.0, 1.0, 1.0, 1.0, 1.0, 1.0, 1.0, 1.0, 1.0, 1.0, 1.0, 1.0, 1.0, 1.0, 1.0, 1.0, 1.0, 1.0, 1.0, 1.0, 1.0, 1.0, 1.0, 1.0, 1.0, 1.0, 1.0, 1.0, 1.0, 1.0, 1.0, 1.0, 1.0, 1.0, 1.0, 1.0, 1.0, 1.0, 1.0, 1.0, 1.0, 1.0, 1.0, 1.0, 1.0, 1.0, 1.0, 1.0, 1.0, 1.0, 1.0, 1.0, 1.0, 1.0, 1.0, 1.0, 1.0, 1.0, 1.0, 1.0, 1.0, 1.0, 1.0, 1.0, 1.0, 1.0, 1.0, 1.0, 1.0, 1.0, 1.0, 1.0, 1.0, 1.0, 1.0, 1.0, 1.0, 1.0, 1.0, 1.0, 1.0, 1.0, 1.0, 1.0, 1.0, 1.0, 1.0, 1.0, 1.0, 1.0, 1.0, 1.0, 1.0, 1.0, 1.0, 1.0, 1.0, 1.0, 1.0, 1.0, 1.0, 1.0, 1.0, 1.0, 1.0, 1.0, 1.0, 1.0, 1.0, 1.0, 1.0, 1.0, 1.0, 1.0, 1.0, 1.0, 1.0, 1.0, 1.0, 1.0, 1.0, 1.0, 1.0, 1.0, 1.0, 1.0, 1.0, 1.0, 1.0, 1.0, 1.0, 1.0, 1.0, 1.0, 1.0, 1.0, 1.0, 1.0, 1.0, 1.0, 1.0, 1.0, 1.0, 1.0, 1.0, 1.0, 1.0, 1.0, 1.0, 1.0, 1.0, 1.0, 1.0, 1.0, 1.0, 1.0, 1.0, 1.0, 1.0, 1.0, 1.0, 1.0, 1.0, 1.0, 1.0, 1.0, 1.0, 1.0, 1.0, 1.0, 1.0, 1.0, 1.0, 1.0, 1.0, 1.0, 1.0, 1.0, 1.0, 1.0, 1.0, 1.0, 1.0, 1.0, 1.0, 1.0, 1.0, 1.0, 1.0, 1.0, 1.0, 1.0, 1.0, 1.0, 1.0, 1.0, 1.0, 1.0, 1.0, 1.0, 1.0, 1.0, 1.0, 1.0, 1.0, 1.0, 1.0, 1.0, 1.0, 1.0, 1.0, 1.0, 1.0, 1.0, 1.0, 1.0, 1.0, 1.0, 1.0, 1.0, 1.0, 1.0, 1.0, 1.0, 1.0, 1.0, 1.0, 1.0, 1.0, 1.0, 1.0, 1.0, 1.0, 1.0, 1.0, 1.0, 1.0, 1.0, 1.0, 1.0, 1.0, 1.0, 1.0, 1.0, 1.0, 1.0, 1.0, 1.0, 1.0, 1.0, 1.0, 1.0, 1.0, 1.0, 1.0, 1.0, 1.0, 1.0, 1.0, 1.0, 1.0, 1.0, 1.0, 1.0, 1.0, 1.0, 1.0, 1.0, 1.0, 1.0, 1.0, 1.0, 1.0, 1.0, 1.0, 1.0, 1.0, 1.0, 1.0, 1.0, 1.0, 1.0, 1.0, 1.0, 1.0, 1.0, 1.0, 1.0, 1.0, 1.0, 1.0, 1.0, 1.0, 1.0, 1.0, 1.0, 1.0, 1.0, 1.0, 1.0, 1.0, 1.0, 1.0, 1.0, 1.0, 1.0, 1.0, 1.0, 1.0, 1.0, 1.0, 1.0, 1.0, 1.0, 1.0, 1.0, 1.0, 1.0, 1.0, 1.0, 1.0, 1.0, 1.0, 1.0, 1.0, 1.0, 1.0, 1.0, 1.0, 1.0, 1.0, 1.0, 1.0, 1.0, 1.0, 1.0, 1.0, 1.0, 1.0, 1.0, 1.0, 1.0, 1.0, 1.0, 1.0, 1.0, 1.0, 1.0, 1.0, 1.0, 1.0, 1.0, 1.0, 1.0, 1.0, 1.0, 1.0, 1.0, 1.0, 1.0, 1.0, 1.0, 1.0, 1.0, 1.0, 1.0, 1.0, 1.0, 1.0, 1.0, 1.0, 1.0, 1.0, 1.0, 1.0, 1.0, 1.0, 1.0, 1.0, 1.0, 1.0, 1.0, 1.0, 1.0, 1.0, 1.0, 1.0, 1.0, 1.0, 1.0, 1.0, 1.0, 1.0, 1.0, 1.0, 1.0, 1.0, 1.0, 1.0, 1.0, 1.0, 1.0, 1.0, 1.0, 1.0, 1.0, 1.0, 1.0, 1.0, 1.0, 1.0, 1.0, 1.0, 1.0, 1.0, 1.0, 1.0, 1.0, 1.0, 1.0, 1.0, 1.0, 1.0, 1.0, 1.0, 1.0, 1.0, 1.0, 1.0, 1.0, 1.0, 1.0, 1.0, 1.0, 1.0, 1.0, 1.0, 1.0, 1.0, 1.0, 1.0, 1.0, 1.0, 1.0, 1.0, 1.0, 1.0, 1.0, 1.0, 1.0, 1.0, 1.0, 1.0, 1.0, 1.0, 1.0, 1.0, 1.0, 1.0, 1.0, 1.0, 1.0, 1.0, 1.0, 1.0, 1.0, 1.0, 1.0, 1.0, 1.0, 1.0, 1.0, 1.0, 1.0, 1.0, 1.0, 1.0, 1.0, 1.0, 1.0, 1.0, 1.0, 1.0, 1.0, 1.0, 1.0, 1.0, 1.0, 1.0, 1.0, 1.0, 1.0, 1.0, 1.0, 1.0, 1.0, 1.0, 1.0, 1.0, 1.0, 1.0, 1.0, 1.0, 1.0, 1.0, 1.0, 1.0, 1.0, 1.0, 1.0, 1.0, 1.0, 1.0, 1.0, 1.0, 1.0, 1.0, 1.0, 1.0, 1.0, 1.0, 1.0, 1.0, 1.0, 1.0, 1.0, 1.0, 1.0, 1.0, 1.0, 1.0, 1.0, 1.0, 1.0, 1.0, 1.0, 1.0, 1.0, 1.0, 1.0, 1.0, 1.0, 1.0, 1.0, 1.0, 1.0, 1.0, 1.0, 1.0, 1.0, 1.0, 1.0, 1.0, 1.0, 1.0, 1.0, 1.0, 1.0, 1.0, 1.0, 1.0, 1.0, 1.0, 1.0, 1.0, 1.0, 1.0, 1.0, 1.0, 1.0, 1.0, 1.0, 1.0, 1.0, 1.0, 1.0, 1.0, 1.0, 1.0, 1.0, 1.0, 1.0, 1.0, 1.0, 1.0, 1.0, 1.0, 1.0, 1.0, 1.0, 1.0, 1.0, 1.0, 1.0, 1.0, 1.0, 1.0, 1.0, 1.0, 1.0, 1.0, 1.0, 1.0, 1.0, 1.0, 1.0, 1.0, 1.0, 1.0, 1.0, 1.0, 1.0, 1.0, 1.0, 1.0, 1.0, 1.0, 1.0, 1.0, 1.0, 1.0, 1.0, 1.0, 1.0, 1.0, 1.0, 1.0, 1.0, 1.0, 1.0, 1.0, 1.0, 1.0, 1.0, 1.0, 1.0, 1.0, 1.0, 1.0, 1.0, 1.0, 1.0, 1.0, 1.0, 1.0, 1.0, 1.0, 1.0, 1.0, 1.0, 1.0, 1.0, 1.0, 1.0, 1.0, 1.0, 1.0, 1.0, 1.0, 1.0, 1.0, 1.0, 1.0, 1.0, 1.0, 1.0, 1.0, 1.0, 1.0, 1.0, 1.0, 1.0, 1.0, 1.0, 1.0, 1.0, 1.0, 1.0, 1.0, 1.0, 1.0, 1.0, 1.0, 1.0, 1.0, 1.0, 1.0, 1.0, 1.0, 1.0, 1.0, 1.0, 1.0, 1.0, 1.0, 1.0, 1.0, 1.0, 1.0, 1.0, 1.0, 1.0, 1.0, 1.0, 1.0, 1.0, 1.0, 1.0, 1.0, 1.0, 1.0, 1.0, 1.0, 1.0, 1.0, 1.0, 1.0, 1.0, 1.0, 1.0, 1.0, 1.0, 1.0, 1.0, 1.0, 1.0, 1.0, 1.0, 1.0, 1.0, 1.0, 1.0, 1.0, 1.0, 1.0, 1.0, 1.0, 1.0, 1.0, 1.0, 1.0, 1.0, 1.0, 1.0, 1.0, 1.0, 1.0, 1.0, 1.0, 1.0, 1.0, 1.0, 1.0, 1.0, 1.0, 1.0, 1.0, 1.0, 1.0, 1.0, 1.0, 1.0, 1.0, 1.0, 1.0, 1.0, 1.0, 1.0, 1.0, 1.0, 1.0, 1.0, 1.0, 1.0, 1.0, 1.0, 1.0, 1.0, 1.0, 1.0, 1.0, 1.0, 1.0, 1.0, 1.0, 1.0, 1.0, 1.0, 1.0, 1.0, 1.0, 1.0, 1.0, 1.0, 1.0, 1.0, 1.0, 1.0, 1.0, 1.0, 1.0, 1.0, 1.0, 1.0, 1.0, 1.0, 1.0, 1.0, 1.0, 1.0, 1.0, 1.0, 1.0, 1.0, 1.0, 1.0, 1.0, 1.0, 1.0, 1.0, 1.0, 1.0, 1.0, 1.0, 1.0, 1.0, 1.0, 1.0, 1.0, 1.0, 1.0, 1.0, 1.0, 1.0, 1.0, 1.0, 1.0, 1.0, 1.0, 1.0, 1.0, 1.0, 1.0, 1.0, 1.0, 1.0, 1.0, 1.0, 1.0, 1.0, 1.0, 1.0, 1.0, 1.0, 1.0, 1.0, 1.0, 1.0, 1.0, 1.0, 1.0, 1.0, 1.0, 1.0, 1.0, 1.0, 1.0, 1.0, 1.0, 1.0, 1.0, 1.0, 1.0, 1.0, 1.0, 1.0, 1.0, 1.0, 1.0, 1.0, 1.0, 1.0, 1.0, 1.0, 1.0, 1.0, 1.0, 1.0, 1.0, 1.0, 1.0, 1.0, 1.0, 1.0, 1.0, 1.0, 1.0, 1.0, 1.0, 1.0, 1.0, 1.0, 1.0, 1.0, 1.0, 1.0, 1.0, 1.0, 1.0, 1.0, 1.0, 1.0, 1.0, 1.0, 1.0, 1.0, 1.0, 1.0, 1.0, 1.0, 1.0, 1.0, 1.0, 1.0, 1.0, 1.0, 1.0, 1.0, 1.0, 1.0, 1.0, 1.0, 1.0, 1.0, 1.0, 1.0, 1.0, 1.0, 1.0, 1.0, 1.0, 1.0, 1.0, 1.0, 1.0, 1.0, 1.0, 1.0, 1.0, 1.0, 1.0, 1.0, 1.0, 1.0, 1.0, 1.0, 1.0, 1.0, 1.0, 1.0, 1.0, 1.0, 1.0, 1.0, 1.0, 1.0, 1.0, 1.0, 1.0, 1.0, 1.0, 1.0, 1.0, 1.0, 1.0, 1.0, 1.0, 1.0, 1.0, 1.0, 1.0, 1.0, 1.0, 1.0, 1.0, 1.0, 1.0, 1.0, 1.0, 1.0, 1.0, 1.0, 1.0, 1.0, 1.0, 1.0, 1.0, 1.0, 1.0, 1.0, 1.0, 1.0, 1.0, 1.0, 1.0, 1.0, 1.0, 1.0, 1.0, 1.0, 1.0, 1.0, 1.0, 1.0, 1.0, 1.0, 1.0, 1.0, 1.0, 1.0, 1.0, 1.0, 1.0, 1.0, 1.0, 1.0, 1.0, 1.0, 1.0, 1.0, 1.0, 1.0, 1.0, 1.0, 1.0, 1.0, 1.0, 1.0, 1.0, 1.0, 1.0, 1.0, 1.0, 1.0, 1.0, 1.0, 1.0, 1.0, 1.0, 1.0, 1.0, 1.0, 1.0, 1.0, 1.0, 1.0, 1.0, 1.0, 1.0, 1.0, 1.0, 1.0, 1.0, 1.0, 1.0, 1.0, 1.0, 1.0, 1.0, 1.0, 1.0, 1.0, 1.0, 1.0, 1.0, 1.0, 1.0, 1.0, 1.0, 1.0, 1.0, 1.0, 1.0, 1.0, 1.0, 1.0, 1.0, 1.0, 1.0, 1.0, 1.0, 1.0, 1.0, 1.0, 1.0, 1.0, 1.0, 1.0, 1.0, 1.0, 1.0, 1.0, 1.0, 1.0, 1.0, 1.0, 1.0, 1.0, 1.0, 1.0, 1.0, 1.0, 1.0, 1.0, 1.0, 1.0, 1.0, 1.0, 1.0, 1.0, 1.0, 1.0, 1.0, 1.0, 1.0, 1.0, 1.0, 1.0, 1.0, 1.0, 1.0, 1.0, 1.0, 1.0, 1.0, 1.0, 1.0, 1.0, 1.0, 1.0, 1.0, 1.0, 1.0, 1.0, 1.0, 1.0, 1.0, 1.0, 1.0, 1.0, 1.0, 1.0, 1.0, 1.0, 1.0, 1.0, 1.0, 1.0, 1.0, 1.0, 1.0, 1.0, 1.0, 1.0, 1.0, 1.0, 1.0, 1.0, 1.0, 1.0, 1.0, 1.0, 1.0, 1.0, 1.0, 1.0, 1.0, 1.0, 1.0, 1.0, 1.0, 1.0, 1.0, 1.0, 1.0, 1.0, 1.0, 1.0, 1.0, 1.0, 1.0, 1.0, 1.0, 1.0, 1.0, 1.0, 1.0, 1.0, 1.0, 1.0, 1.0, 1.0, 1.0, 1.0, 1.0, 1.0, 1.0, 1.0, 1.0, 1.0, 1.0, 1.0, 1.0, 1.0, 1.0, 1.0, 1.0, 1.0, 1.0, 1.0, 1.0, 1.0, 1.0, 1.0, 1.0, 1.0, 1.0, 1.0, 1.0, 1.0, 1.0, 1.0, 1.0, 1.0, 1.0, 1.0, 1.0, 1.0, 1.0, 1.0, 1.0, 1.0, 1.0, 1.0, 1.0, 1.0, 1.0, 1.0, 1.0, 1.0, 1.0, 1.0, 1.0, 1.0, 1.0, 1.0, 1.0, 1.0, 1.0, 1.0, 1.0, 1.0, 1.0, 1.0, 1.0, 1.0, 1.0, 1.0, 1.0, 1.0, 1.0, 1.0, 1.0, 1.0, 1.0, 1.0, 1.0, 1.0, 1.0, 1.0, 1.0, 1.0, 1.0, 1.0, 1.0, 1.0, 1.0, 1.0, 1.0, 1.0, 1.0, 1.0, 1.0, 1.0, 1.0, 1.0, 1.0, 1.0])
me_cylinder.materials.append(mat_material_001)
me_cylinder.update()
arm_armature = bpy.data.armatures.new('Armature')  # bones are not reproduced

# ---- objects
ob_cylinder = bpy.data.objects.new('Cylinder', me_cylinder)
ob_armature = bpy.data.objects.new('Armature', arm_armature)

# ---- transforms, parenting, visibility, modifiers, constraints
ob_cylinder.parent = ob_armature
ob_cylinder.location = (0.0, 0.0, 0.0)
ob_cylinder.rotation_euler = (1.571, 0.0, 0.0)
ob_cylinder.scale = (0.2842, 0.2842, 1.21)
_vg = ob_cylinder.vertex_groups.new(name='Bone')
for _i, _w in zip([0, 1, 2, 3, 4, 5, 6, 7, 8, 9, 10, 11, 12, 13, 14, 15, 16, 17, 18, 19, 20, 21, 22, 23, 24, 25, 26, 27, 49, 50, 51, 52, 53, 54, 55, 73, 74, 75, 76, 77, 78, 79, 80, 94, 99, 100, 105], [0.1851, 0.1154, 0.9786, 0.8418, 0.9802, 0.8458, 0.9792, 0.8526, 0.9705, 0.8141, 0.9706, 0.8181, 0.9791, 0.8549, 0.9805, 0.8493, 0.2007, 0.2686, 0.2678, 0.1924, 0.1238, 0.01957, 0.08321, 0.1409, 0.0756, 0.07599, 0.148, 0.07836, 0.2039, 0.3539, 0.3562, 0.1985, 0.003017, 0.08069, 0.08614, 0.9935, 0.994, 0.9931, 0.9896, 0.9895, 0.9932, 0.9942, 0.9995, 0.02144, 0.01721, 0.01662, 0.01784]): _vg.add([_i], _w, 'REPLACE')
_vg = ob_cylinder.vertex_groups.new(name='Bone.002')
for _i, _w in zip([0, 1, 3, 5, 7, 9, 11, 13, 15, 16, 17, 18, 19, 20, 21, 22, 23, 24, 25, 26, 27, 30, 31, 32, 33, 49, 50, 51, 52, 53, 54, 55, 56, 88, 89, 90, 91, 92, 93, 94, 95, 96, 97, 98, 99, 100, 101, 102, 103, 104, 105, 106, 107, 108], [0.6183, 0.1295, 0.09877, 0.03989, 0.06705, 0.146, 0.1409, 0.06621, 0.03355, 0.2364, 0.612, 0.6138, 0.2248, 0.135, 0.7351, 0.1246, 0.2545, 0.71, 0.709, 0.2615, 0.1294, 0.0129, 0.01402, 0.014, 0.01292, 0.1327, 0.2437, 0.2534, 0.1292, 0.166, 0.3834, 0.3973, 0.166, 0.6742, 0.1987, 0.06071, 0.06467, 0.1756, 0.4723, 0.4956, 0.2107, 0.08611, 0.09281, 0.2411, 0.6199, 0.6194, 0.2411, 0.09288, 0.08591, 0.2094, 0.4902, 0.4708, 0.1756, 0.06486]): _vg.add([_i], _w, 'REPLACE')
_vg = ob_cylinder.vertex_groups.new(name='Bone.001')
for _i, _w in zip([1, 16, 17, 18, 19, 20, 21, 22, 23, 24, 25, 26, 27, 28, 29, 30, 31, 32, 33, 34, 36, 37, 38, 40, 41, 43, 44, 47, 48, 50, 51, 53, 54, 55, 56, 82, 83, 86, 87, 88, 89, 90, 91, 92, 93, 94, 95, 96, 97, 98, 99, 100, 101, 102, 103, 104, 105, 106, 107, 108, 109, 110, 111, 112, 113, 114, 115, 116, 118, 119, 122, 123, 125, 128, 129], [0.007074, 0.06331, 0.0165, 0.0155, 0.06094, 0.007583, 0.06867, 0.01542, 0.08353, 0.1176, 0.1203, 0.08444, 0.02214, 0.7586, 0.7304, 0.6874, 0.6892, 0.6898, 0.6894, 0.732, 0.07046, 0.05957, 0.006982, 0.06737, 0.06913, 0.02249, 0.02225, 0.02731, 0.02306, 0.02872, 0.03196, 0.06139, 0.1514, 0.1562, 0.0618, 0.02239, 0.02201, 0.02762, 0.02237, 0.2252, 0.7436, 0.8622, 0.8273, 0.706, 0.2433, 0.2898, 0.6698, 0.7832, 0.7903, 0.6773, 0.2745, 0.2735, 0.6764, 0.7896, 0.7816, 0.6682, 0.2879, 0.2431, 0.7047, 0.8259, 0.173, 0.1728, 0.2247, 0.2102, 0.1396, 0.2132, 0.2287, 0.03757, 0.03705, 0.0396, 0.03188, 0.04756, 0.0503, 0.04247, 0.04809]): _vg.add([_i], _w, 'REPLACE')
_vg = ob_cylinder.vertex_groups.new(name='Bone.003')
for _i, _w in zip([28, 29, 30, 31, 32, 33, 34, 36, 37, 40, 41, 43, 44, 47, 48, 82, 83, 86, 87, 91, 96, 103, 108, 109, 110, 111, 112, 113, 114, 115, 116, 118, 119, 122, 123, 125, 127, 128, 129], [0.01396, 0.128, 0.123, 0.02252, 0.02239, 0.121, 0.1242, 0.152, 0.1073, 0.1134, 0.1397, 0.07812, 0.08122, 0.06565, 0.07047, 0.07793, 0.07882, 0.06578, 0.07009, 0.0254, 0.03265, 0.03432, 0.0278, 0.05687, 0.05842, 0.3881, 0.4682, 0.06119, 0.4615, 0.386, 0.09378, 0.08585, 0.07572, 0.07898, 0.09583, 0.08498, 0.001028, 0.08946, 0.1049]): _vg.add([_i], _w, 'REPLACE')
_vg = ob_cylinder.vertex_groups.new(name='Bone.005')
for _i, _w in zip([30, 31, 32, 33, 36, 37, 38, 39, 40, 41, 43, 44, 45, 46, 47, 48, 82, 83, 84, 85, 86, 87, 97, 102, 109, 110, 111, 115, 116, 118, 119, 120, 121, 122, 123, 125, 126, 127, 128, 129], [0.05349, 0.1572, 0.1552, 0.05321, 0.02087, 0.06965, 0.08952, 0.06342, 0.06789, 0.01502, 0.03601, 0.1305, 0.1658, 0.05187, 0.1179, 0.02883, 0.03062, 0.1429, 0.1365, 0.04573, 0.1282, 0.02353, 0.05095, 0.05152, 0.5285, 0.5341, 0.11, 0.1072, 0.01916, 0.01315, 0.07799, 0.03459, 0.07569, 0.08641, 0.02342, 0.08217, 0.05791, 0.1081, 0.09218, 0.0307]): _vg.add([_i], _w, 'REPLACE')
_vg = ob_cylinder.vertex_groups.new(name='Bone.006')
for _i, _w in zip([28, 29, 34, 35, 36, 37, 40, 41, 42, 43, 44, 45, 46, 47, 48, 81, 82, 83, 84, 85, 86, 87, 90, 111, 112, 113, 114, 115, 116, 117, 118, 119, 122, 123, 124, 125, 126, 127, 128, 129], [0.175, 0.05927, 0.06132, 0.9974, 0.3353, 0.09116, 0.09625, 0.3278, 0.05329, 0.2756, 0.1175, 0.006461, 0.005573, 0.1152, 0.2545, 0.0512, 0.2686, 0.111, 0.0003897, 0.0007414, 0.1095, 0.2487, 0.03741, 0.05129, 0.1672, 0.7756, 0.166, 0.05271, 0.2916, 0.9979, 0.2806, 0.09996, 0.09936, 0.34, 1.0, 0.1208, 0.01035, 0.008521, 0.1201, 0.3517]): _vg.add([_i], _w, 'REPLACE')
_vg = ob_cylinder.vertex_groups.new(name='Bone.008')
for _i, _w in zip([29, 30, 31, 32, 33, 34, 36, 37, 38, 39, 40, 41, 43, 44, 45, 46, 47, 48, 82, 83, 84, 85, 86, 87, 109, 110, 111, 112, 114, 115, 116, 118, 119, 120, 121, 122, 123, 125, 126, 127, 128, 129], [0.002181, 0.06176, 0.06775, 0.06882, 0.06112, 0.003415, 0.2169, 0.6025, 0.8258, 0.8559, 0.575, 0.2378, 0.2145, 0.5144, 0.7403, 0.8581, 0.5322, 0.2269, 0.2055, 0.5192, 0.779, 0.8696, 0.5357, 0.2163, 0.2123, 0.2069, 0.1884, 0.07541, 0.07997, 0.1851, 0.2012, 0.2139, 0.5987, 0.8862, 0.8519, 0.5999, 0.2404, 0.5533, 0.8413, 0.7886, 0.5526, 0.2266]): _vg.add([_i], _w, 'REPLACE')
_vg = ob_cylinder.vertex_groups.new(name='Bone.007')
for _i, _w in zip([36, 37, 40, 41, 42, 43, 44, 45, 46, 47, 48, 81, 82, 83, 86, 87, 112, 114, 115, 116, 118, 119, 122, 123, 125, 126, 127, 128, 129], [0.1866, 0.06654, 0.07642, 0.1898, 0.94, 0.3508, 0.1183, 0.003243, 0.004561, 0.1284, 0.3704, 0.9455, 0.3697, 0.1101, 0.1199, 0.3903, 0.04157, 0.04389, 0.003985, 0.333, 0.3425, 0.1004, 0.09212, 0.2359, 0.1058, 0.00302, 0.0001173, 0.09695, 0.225]): _vg.add([_i], _w, 'REPLACE')
_vg = ob_cylinder.vertex_groups.new(name='Bone.004')
for _i, _w in zip([0, 3, 13, 15, 18, 19, 20, 21, 22, 23, 24, 49, 50, 53, 54, 57, 58, 61, 62, 65, 66, 67, 68, 88, 100, 103, 104, 105, 106, 107, 108, 142, 143, 144, 145, 146, 147, 148, 149, 150, 151, 152, 153], [0.09293, 0.004649, 0.06775, 0.09891, 0.06921, 0.5124, 0.7, 0.07922, 0.7495, 0.5106, 0.07651, 0.6359, 0.3535, 0.7366, 0.3695, 1.0, 1.0, 1.0, 1.0, 1.0, 1.0, 1.0, 1.0, 0.03192, 0.04564, 0.0001118, 0.06568, 0.1666, 0.2563, 0.08163, 0.002688, 1.0, 1.0, 1.0, 1.0, 1.0, 1.0, 1.0, 1.0, 1.0, 1.0, 1.0, 1.0]): _vg.add([_i], _w, 'REPLACE')
_vg = ob_cylinder.vertex_groups.new(name='Bone.009')
for _i, _w in zip([0, 1, 3, 5, 7, 16, 17, 21, 25, 26, 27, 51, 52, 55, 56, 59, 60, 63, 64, 69, 70, 71, 72, 88, 91, 92, 93, 94, 95, 99, 130, 131, 132, 133, 134, 135, 136, 137, 138, 139, 140, 141], [0.09033, 0.7148, 0.008626, 0.09897, 0.06855, 0.4898, 0.06946, 0.08007, 0.07363, 0.4953, 0.7461, 0.3395, 0.6453, 0.3446, 0.7383, 1.0, 1.0, 1.0, 1.0, 1.0, 1.0, 1.0, 1.0, 0.03226, 0.001749, 0.08075, 0.2553, 0.1574, 0.06251, 0.04126, 1.0, 1.0, 1.0, 1.0, 1.0, 1.0, 1.0, 1.0, 1.0, 1.0, 1.0, 1.0]): _vg.add([_i], _w, 'REPLACE')
_m = ob_cylinder.modifiers.new('Armature', 'ARMATURE')
_m.object = ob_armature
ob_armature.location = (0.0, 0.0, 0.0)
ob_armature.show_in_front = True

# ---- collection membership
col_collection.objects.link(ob_cylinder)
col_collection.objects.link(ob_armature)

# ---- scene / render settings (as saved in the file)
scene.frame_start = 1; scene.frame_end = 250; scene.frame_set(224)
scene.render.engine = 'BLENDER_EEVEE_NEXT'
scene.cycles.sampling_pattern = 'TABULATED_SOBOL'
scene.cycles.use_light_tree = False
scene.view_settings.view_transform = 'Filmic'
bpy.context.view_layer.update()

# ---- added for rendering (the .blend has no active camera and no usable light): camera, sun
cam_auto = bpy.data.cameras.new('AutoCamera')
cam_auto.lens = 50.0
cam_auto.sensor_width = 36.0
cam_auto.clip_end = 1000.0
ob_auto_camera = bpy.data.objects.new('AutoCamera', cam_auto)
scene.collection.objects.link(ob_auto_camera)
ob_auto_camera.location = (1.48346, -2.41726, 1.19587)
ob_auto_camera.rotation_euler = (1.09748, -7.21219e-08, 0.694738)
scene.camera = ob_auto_camera
light_auto_sun = bpy.data.lights.new('AutoSun', 'SUN')
light_auto_sun.energy = 3.0
light_auto_sun.angle = 0.0523599
ob_auto_sun = bpy.data.objects.new('AutoSun', light_auto_sun)
scene.collection.objects.link(ob_auto_sun)
ob_auto_sun.rotation_euler = (0.872665, 0.174533, 0.523599)
bpy.context.view_layer.update()
